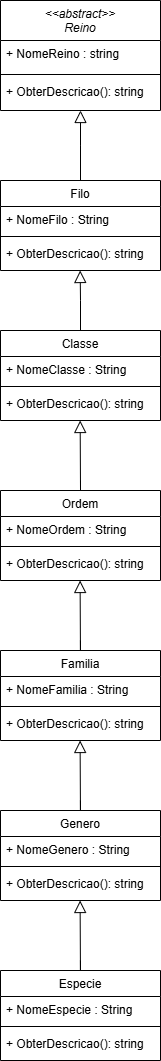

The diagram above was exported from draw.io. Its source (the exported page's mxGraphModel, read from the mxfile embedded in the PNG):
<mxGraphModel dx="1147" dy="1787" grid="1" gridSize="10" guides="1" tooltips="1" connect="1" arrows="1" fold="1" page="1" pageScale="1" pageWidth="827" pageHeight="1169" math="0" shadow="0">
  <root>
    <mxCell id="WIyWlLk6GJQsqaUBKTNV-0" />
    <mxCell id="WIyWlLk6GJQsqaUBKTNV-1" parent="WIyWlLk6GJQsqaUBKTNV-0" />
    <mxCell id="zkfFHV4jXpPFQw0GAbJ--0" value="&lt;&lt;abstract&gt;&gt;&#10;Reino" style="swimlane;fontStyle=2;align=center;verticalAlign=top;childLayout=stackLayout;horizontal=1;startSize=40;horizontalStack=0;resizeParent=1;resizeLast=0;collapsible=1;marginBottom=0;rounded=0;shadow=0;strokeWidth=1;" parent="WIyWlLk6GJQsqaUBKTNV-1" vertex="1">
      <mxGeometry x="290" y="-290" width="160" height="110" as="geometry">
        <mxRectangle x="290" y="-290" width="160" height="26" as="alternateBounds" />
      </mxGeometry>
    </mxCell>
    <mxCell id="zkfFHV4jXpPFQw0GAbJ--2" value="+ NomeReino : string" style="text;align=left;verticalAlign=top;spacingLeft=4;spacingRight=4;overflow=hidden;rotatable=0;points=[[0,0.5],[1,0.5]];portConstraint=eastwest;rounded=0;shadow=0;html=0;" parent="zkfFHV4jXpPFQw0GAbJ--0" vertex="1">
      <mxGeometry y="40" width="160" height="30" as="geometry" />
    </mxCell>
    <mxCell id="zkfFHV4jXpPFQw0GAbJ--4" value="" style="line;html=1;strokeWidth=1;align=left;verticalAlign=middle;spacingTop=-1;spacingLeft=3;spacingRight=3;rotatable=0;labelPosition=right;points=[];portConstraint=eastwest;" parent="zkfFHV4jXpPFQw0GAbJ--0" vertex="1">
      <mxGeometry y="70" width="160" height="8" as="geometry" />
    </mxCell>
    <mxCell id="zkfFHV4jXpPFQw0GAbJ--5" value="+ ObterDescricao(): string" style="text;align=left;verticalAlign=top;spacingLeft=4;spacingRight=4;overflow=hidden;rotatable=0;points=[[0,0.5],[1,0.5]];portConstraint=eastwest;" parent="zkfFHV4jXpPFQw0GAbJ--0" vertex="1">
      <mxGeometry y="78" width="160" height="26" as="geometry" />
    </mxCell>
    <mxCell id="zkfFHV4jXpPFQw0GAbJ--12" value="" style="endArrow=block;endSize=10;endFill=0;shadow=0;strokeWidth=1;rounded=0;curved=0;edgeStyle=elbowEdgeStyle;elbow=vertical;" parent="WIyWlLk6GJQsqaUBKTNV-1" source="zkfFHV4jXpPFQw0GAbJ--6" target="zkfFHV4jXpPFQw0GAbJ--0" edge="1">
      <mxGeometry width="160" relative="1" as="geometry">
        <mxPoint x="200" y="203" as="sourcePoint" />
        <mxPoint x="200" y="203" as="targetPoint" />
      </mxGeometry>
    </mxCell>
    <mxCell id="zkfFHV4jXpPFQw0GAbJ--6" value="Filo" style="swimlane;fontStyle=0;align=center;verticalAlign=top;childLayout=stackLayout;horizontal=1;startSize=26;horizontalStack=0;resizeParent=1;resizeLast=0;collapsible=1;marginBottom=0;rounded=0;shadow=0;strokeWidth=1;" parent="WIyWlLk6GJQsqaUBKTNV-1" vertex="1">
      <mxGeometry x="290" y="-110" width="160" height="90" as="geometry">
        <mxRectangle x="130" y="380" width="160" height="26" as="alternateBounds" />
      </mxGeometry>
    </mxCell>
    <mxCell id="zkfFHV4jXpPFQw0GAbJ--8" value="+ NomeFilo : String" style="text;align=left;verticalAlign=top;spacingLeft=4;spacingRight=4;overflow=hidden;rotatable=0;points=[[0,0.5],[1,0.5]];portConstraint=eastwest;rounded=0;shadow=0;html=0;" parent="zkfFHV4jXpPFQw0GAbJ--6" vertex="1">
      <mxGeometry y="26" width="160" height="26" as="geometry" />
    </mxCell>
    <mxCell id="zkfFHV4jXpPFQw0GAbJ--9" value="" style="line;html=1;strokeWidth=1;align=left;verticalAlign=middle;spacingTop=-1;spacingLeft=3;spacingRight=3;rotatable=0;labelPosition=right;points=[];portConstraint=eastwest;" parent="zkfFHV4jXpPFQw0GAbJ--6" vertex="1">
      <mxGeometry y="52" width="160" height="8" as="geometry" />
    </mxCell>
    <mxCell id="zkfFHV4jXpPFQw0GAbJ--11" value="+ ObterDescricao(): string" style="text;align=left;verticalAlign=top;spacingLeft=4;spacingRight=4;overflow=hidden;rotatable=0;points=[[0,0.5],[1,0.5]];portConstraint=eastwest;" parent="zkfFHV4jXpPFQw0GAbJ--6" vertex="1">
      <mxGeometry y="60" width="160" height="26" as="geometry" />
    </mxCell>
    <mxCell id="X9UwMXdmlnkcjQgi8-sF-5" value="Classe" style="swimlane;fontStyle=0;align=center;verticalAlign=top;childLayout=stackLayout;horizontal=1;startSize=26;horizontalStack=0;resizeParent=1;resizeLast=0;collapsible=1;marginBottom=0;rounded=0;shadow=0;strokeWidth=1;" vertex="1" parent="WIyWlLk6GJQsqaUBKTNV-1">
      <mxGeometry x="290" y="40" width="160" height="90" as="geometry">
        <mxRectangle x="130" y="380" width="160" height="26" as="alternateBounds" />
      </mxGeometry>
    </mxCell>
    <mxCell id="X9UwMXdmlnkcjQgi8-sF-7" value="+ NomeClasse : String" style="text;align=left;verticalAlign=top;spacingLeft=4;spacingRight=4;overflow=hidden;rotatable=0;points=[[0,0.5],[1,0.5]];portConstraint=eastwest;rounded=0;shadow=0;html=0;" vertex="1" parent="X9UwMXdmlnkcjQgi8-sF-5">
      <mxGeometry y="26" width="160" height="26" as="geometry" />
    </mxCell>
    <mxCell id="X9UwMXdmlnkcjQgi8-sF-8" value="" style="line;html=1;strokeWidth=1;align=left;verticalAlign=middle;spacingTop=-1;spacingLeft=3;spacingRight=3;rotatable=0;labelPosition=right;points=[];portConstraint=eastwest;" vertex="1" parent="X9UwMXdmlnkcjQgi8-sF-5">
      <mxGeometry y="52" width="160" height="8" as="geometry" />
    </mxCell>
    <mxCell id="X9UwMXdmlnkcjQgi8-sF-9" value="+ ObterDescricao(): string" style="text;align=left;verticalAlign=top;spacingLeft=4;spacingRight=4;overflow=hidden;rotatable=0;points=[[0,0.5],[1,0.5]];portConstraint=eastwest;" vertex="1" parent="X9UwMXdmlnkcjQgi8-sF-5">
      <mxGeometry y="60" width="160" height="26" as="geometry" />
    </mxCell>
    <mxCell id="X9UwMXdmlnkcjQgi8-sF-10" value="" style="endArrow=block;endSize=10;endFill=0;shadow=0;strokeWidth=1;rounded=0;curved=0;edgeStyle=elbowEdgeStyle;elbow=vertical;exitX=0.5;exitY=0;exitDx=0;exitDy=0;" edge="1" parent="WIyWlLk6GJQsqaUBKTNV-1" source="X9UwMXdmlnkcjQgi8-sF-5">
      <mxGeometry width="160" relative="1" as="geometry">
        <mxPoint x="369.66" y="30" as="sourcePoint" />
        <mxPoint x="369.66" y="-20" as="targetPoint" />
      </mxGeometry>
    </mxCell>
    <mxCell id="X9UwMXdmlnkcjQgi8-sF-11" value="Ordem" style="swimlane;fontStyle=0;align=center;verticalAlign=top;childLayout=stackLayout;horizontal=1;startSize=26;horizontalStack=0;resizeParent=1;resizeLast=0;collapsible=1;marginBottom=0;rounded=0;shadow=0;strokeWidth=1;" vertex="1" parent="WIyWlLk6GJQsqaUBKTNV-1">
      <mxGeometry x="290" y="200" width="160" height="90" as="geometry">
        <mxRectangle x="130" y="380" width="160" height="26" as="alternateBounds" />
      </mxGeometry>
    </mxCell>
    <mxCell id="X9UwMXdmlnkcjQgi8-sF-13" value="+ NomeOrdem : String" style="text;align=left;verticalAlign=top;spacingLeft=4;spacingRight=4;overflow=hidden;rotatable=0;points=[[0,0.5],[1,0.5]];portConstraint=eastwest;rounded=0;shadow=0;html=0;" vertex="1" parent="X9UwMXdmlnkcjQgi8-sF-11">
      <mxGeometry y="26" width="160" height="26" as="geometry" />
    </mxCell>
    <mxCell id="X9UwMXdmlnkcjQgi8-sF-14" value="" style="line;html=1;strokeWidth=1;align=left;verticalAlign=middle;spacingTop=-1;spacingLeft=3;spacingRight=3;rotatable=0;labelPosition=right;points=[];portConstraint=eastwest;" vertex="1" parent="X9UwMXdmlnkcjQgi8-sF-11">
      <mxGeometry y="52" width="160" height="8" as="geometry" />
    </mxCell>
    <mxCell id="X9UwMXdmlnkcjQgi8-sF-15" value="+ ObterDescricao(): string" style="text;align=left;verticalAlign=top;spacingLeft=4;spacingRight=4;overflow=hidden;rotatable=0;points=[[0,0.5],[1,0.5]];portConstraint=eastwest;" vertex="1" parent="X9UwMXdmlnkcjQgi8-sF-11">
      <mxGeometry y="60" width="160" height="26" as="geometry" />
    </mxCell>
    <mxCell id="X9UwMXdmlnkcjQgi8-sF-16" value="" style="endArrow=block;endSize=10;endFill=0;shadow=0;strokeWidth=1;rounded=0;curved=0;edgeStyle=elbowEdgeStyle;elbow=vertical;exitX=0.5;exitY=0;exitDx=0;exitDy=0;" edge="1" parent="WIyWlLk6GJQsqaUBKTNV-1">
      <mxGeometry width="160" relative="1" as="geometry">
        <mxPoint x="370" y="190" as="sourcePoint" />
        <mxPoint x="369.66" y="130" as="targetPoint" />
        <Array as="points">
          <mxPoint x="370" y="200" />
        </Array>
      </mxGeometry>
    </mxCell>
    <mxCell id="X9UwMXdmlnkcjQgi8-sF-17" value="Familia" style="swimlane;fontStyle=0;align=center;verticalAlign=top;childLayout=stackLayout;horizontal=1;startSize=26;horizontalStack=0;resizeParent=1;resizeLast=0;collapsible=1;marginBottom=0;rounded=0;shadow=0;strokeWidth=1;" vertex="1" parent="WIyWlLk6GJQsqaUBKTNV-1">
      <mxGeometry x="290" y="360" width="160" height="90" as="geometry">
        <mxRectangle x="130" y="380" width="160" height="26" as="alternateBounds" />
      </mxGeometry>
    </mxCell>
    <mxCell id="X9UwMXdmlnkcjQgi8-sF-19" value="+ NomeFamilia : String" style="text;align=left;verticalAlign=top;spacingLeft=4;spacingRight=4;overflow=hidden;rotatable=0;points=[[0,0.5],[1,0.5]];portConstraint=eastwest;rounded=0;shadow=0;html=0;" vertex="1" parent="X9UwMXdmlnkcjQgi8-sF-17">
      <mxGeometry y="26" width="160" height="26" as="geometry" />
    </mxCell>
    <mxCell id="X9UwMXdmlnkcjQgi8-sF-20" value="" style="line;html=1;strokeWidth=1;align=left;verticalAlign=middle;spacingTop=-1;spacingLeft=3;spacingRight=3;rotatable=0;labelPosition=right;points=[];portConstraint=eastwest;" vertex="1" parent="X9UwMXdmlnkcjQgi8-sF-17">
      <mxGeometry y="52" width="160" height="8" as="geometry" />
    </mxCell>
    <mxCell id="X9UwMXdmlnkcjQgi8-sF-21" value="+ ObterDescricao(): string" style="text;align=left;verticalAlign=top;spacingLeft=4;spacingRight=4;overflow=hidden;rotatable=0;points=[[0,0.5],[1,0.5]];portConstraint=eastwest;" vertex="1" parent="X9UwMXdmlnkcjQgi8-sF-17">
      <mxGeometry y="60" width="160" height="26" as="geometry" />
    </mxCell>
    <mxCell id="X9UwMXdmlnkcjQgi8-sF-22" value="" style="endArrow=block;endSize=10;endFill=0;shadow=0;strokeWidth=1;rounded=0;curved=0;edgeStyle=elbowEdgeStyle;elbow=vertical;exitX=0.5;exitY=0;exitDx=0;exitDy=0;" edge="1" parent="WIyWlLk6GJQsqaUBKTNV-1">
      <mxGeometry width="160" relative="1" as="geometry">
        <mxPoint x="369.94" y="350" as="sourcePoint" />
        <mxPoint x="369.6" y="290" as="targetPoint" />
        <Array as="points">
          <mxPoint x="369.94" y="360" />
        </Array>
      </mxGeometry>
    </mxCell>
    <mxCell id="X9UwMXdmlnkcjQgi8-sF-40" value="Genero" style="swimlane;fontStyle=0;align=center;verticalAlign=top;childLayout=stackLayout;horizontal=1;startSize=26;horizontalStack=0;resizeParent=1;resizeLast=0;collapsible=1;marginBottom=0;rounded=0;shadow=0;strokeWidth=1;" vertex="1" parent="WIyWlLk6GJQsqaUBKTNV-1">
      <mxGeometry x="290" y="520" width="160" height="90" as="geometry">
        <mxRectangle x="130" y="380" width="160" height="26" as="alternateBounds" />
      </mxGeometry>
    </mxCell>
    <mxCell id="X9UwMXdmlnkcjQgi8-sF-42" value="+ NomeGenero : String" style="text;align=left;verticalAlign=top;spacingLeft=4;spacingRight=4;overflow=hidden;rotatable=0;points=[[0,0.5],[1,0.5]];portConstraint=eastwest;rounded=0;shadow=0;html=0;" vertex="1" parent="X9UwMXdmlnkcjQgi8-sF-40">
      <mxGeometry y="26" width="160" height="26" as="geometry" />
    </mxCell>
    <mxCell id="X9UwMXdmlnkcjQgi8-sF-43" value="" style="line;html=1;strokeWidth=1;align=left;verticalAlign=middle;spacingTop=-1;spacingLeft=3;spacingRight=3;rotatable=0;labelPosition=right;points=[];portConstraint=eastwest;" vertex="1" parent="X9UwMXdmlnkcjQgi8-sF-40">
      <mxGeometry y="52" width="160" height="8" as="geometry" />
    </mxCell>
    <mxCell id="X9UwMXdmlnkcjQgi8-sF-44" value="+ ObterDescricao(): string" style="text;align=left;verticalAlign=top;spacingLeft=4;spacingRight=4;overflow=hidden;rotatable=0;points=[[0,0.5],[1,0.5]];portConstraint=eastwest;" vertex="1" parent="X9UwMXdmlnkcjQgi8-sF-40">
      <mxGeometry y="60" width="160" height="26" as="geometry" />
    </mxCell>
    <mxCell id="X9UwMXdmlnkcjQgi8-sF-46" value="" style="endArrow=block;endSize=10;endFill=0;shadow=0;strokeWidth=1;rounded=0;curved=0;edgeStyle=elbowEdgeStyle;elbow=vertical;exitX=0.5;exitY=0;exitDx=0;exitDy=0;" edge="1" parent="WIyWlLk6GJQsqaUBKTNV-1">
      <mxGeometry width="160" relative="1" as="geometry">
        <mxPoint x="369.94" y="510" as="sourcePoint" />
        <mxPoint x="369.6" y="450" as="targetPoint" />
        <Array as="points">
          <mxPoint x="369.94" y="520" />
        </Array>
      </mxGeometry>
    </mxCell>
    <mxCell id="X9UwMXdmlnkcjQgi8-sF-48" value="Especie" style="swimlane;fontStyle=0;align=center;verticalAlign=top;childLayout=stackLayout;horizontal=1;startSize=26;horizontalStack=0;resizeParent=1;resizeLast=0;collapsible=1;marginBottom=0;rounded=0;shadow=0;strokeWidth=1;" vertex="1" parent="WIyWlLk6GJQsqaUBKTNV-1">
      <mxGeometry x="290" y="680" width="160" height="90" as="geometry">
        <mxRectangle x="130" y="380" width="160" height="26" as="alternateBounds" />
      </mxGeometry>
    </mxCell>
    <mxCell id="X9UwMXdmlnkcjQgi8-sF-50" value="+ NomeEspecie : String" style="text;align=left;verticalAlign=top;spacingLeft=4;spacingRight=4;overflow=hidden;rotatable=0;points=[[0,0.5],[1,0.5]];portConstraint=eastwest;rounded=0;shadow=0;html=0;" vertex="1" parent="X9UwMXdmlnkcjQgi8-sF-48">
      <mxGeometry y="26" width="160" height="26" as="geometry" />
    </mxCell>
    <mxCell id="X9UwMXdmlnkcjQgi8-sF-51" value="" style="line;html=1;strokeWidth=1;align=left;verticalAlign=middle;spacingTop=-1;spacingLeft=3;spacingRight=3;rotatable=0;labelPosition=right;points=[];portConstraint=eastwest;" vertex="1" parent="X9UwMXdmlnkcjQgi8-sF-48">
      <mxGeometry y="52" width="160" height="8" as="geometry" />
    </mxCell>
    <mxCell id="X9UwMXdmlnkcjQgi8-sF-52" value="+ ObterDescricao(): string" style="text;align=left;verticalAlign=top;spacingLeft=4;spacingRight=4;overflow=hidden;rotatable=0;points=[[0,0.5],[1,0.5]];portConstraint=eastwest;" vertex="1" parent="X9UwMXdmlnkcjQgi8-sF-48">
      <mxGeometry y="60" width="160" height="26" as="geometry" />
    </mxCell>
    <mxCell id="X9UwMXdmlnkcjQgi8-sF-53" value="" style="endArrow=block;endSize=10;endFill=0;shadow=0;strokeWidth=1;rounded=0;curved=0;edgeStyle=elbowEdgeStyle;elbow=vertical;exitX=0.5;exitY=0;exitDx=0;exitDy=0;" edge="1" parent="WIyWlLk6GJQsqaUBKTNV-1">
      <mxGeometry width="160" relative="1" as="geometry">
        <mxPoint x="369.94" y="670" as="sourcePoint" />
        <mxPoint x="369.6" y="610" as="targetPoint" />
        <Array as="points">
          <mxPoint x="369.94" y="680" />
        </Array>
      </mxGeometry>
    </mxCell>
  </root>
</mxGraphModel>